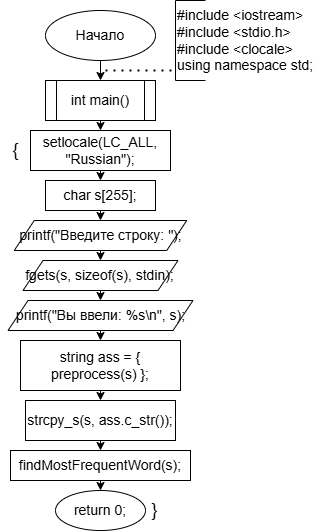

The diagram above was exported from draw.io. Its source (the exported page's mxGraphModel, read from the mxfile embedded in the PNG):
<mxGraphModel dx="1177" dy="522" grid="1" gridSize="10" guides="1" tooltips="1" connect="1" arrows="1" fold="1" page="1" pageScale="1" pageWidth="827" pageHeight="1169" math="0" shadow="0">
  <root>
    <mxCell id="0" />
    <mxCell id="1" parent="0" />
    <mxCell id="AQ7dTM7Zb6upnZgPfTD9-3" style="edgeStyle=orthogonalEdgeStyle;rounded=0;orthogonalLoop=1;jettySize=auto;html=1;exitX=0.5;exitY=1;exitDx=0;exitDy=0;entryX=0.5;entryY=0;entryDx=0;entryDy=0;" edge="1" parent="1" source="AQ7dTM7Zb6upnZgPfTD9-1" target="AQ7dTM7Zb6upnZgPfTD9-2">
      <mxGeometry relative="1" as="geometry" />
    </mxCell>
    <mxCell id="AQ7dTM7Zb6upnZgPfTD9-1" value="&lt;font style=&quot;font-size: 14px;&quot;&gt;Начало&lt;/font&gt;" style="ellipse;whiteSpace=wrap;html=1;" vertex="1" parent="1">
      <mxGeometry x="320" y="20" width="110" height="50" as="geometry" />
    </mxCell>
    <mxCell id="AQ7dTM7Zb6upnZgPfTD9-11" style="edgeStyle=orthogonalEdgeStyle;rounded=0;orthogonalLoop=1;jettySize=auto;html=1;exitX=0.5;exitY=1;exitDx=0;exitDy=0;entryX=0.5;entryY=0;entryDx=0;entryDy=0;" edge="1" parent="1" source="AQ7dTM7Zb6upnZgPfTD9-2" target="AQ7dTM7Zb6upnZgPfTD9-10">
      <mxGeometry relative="1" as="geometry" />
    </mxCell>
    <mxCell id="AQ7dTM7Zb6upnZgPfTD9-2" value="&lt;font style=&quot;font-size: 14px;&quot;&gt;int main()&lt;/font&gt;" style="shape=process;whiteSpace=wrap;html=1;backgroundOutline=1;" vertex="1" parent="1">
      <mxGeometry x="320" y="90" width="110" height="40" as="geometry" />
    </mxCell>
    <mxCell id="AQ7dTM7Zb6upnZgPfTD9-4" value="&lt;div&gt;&lt;font style=&quot;font-size: 14px;&quot;&gt;#include &amp;lt;iostream&amp;gt;&lt;/font&gt;&lt;/div&gt;&lt;div&gt;&lt;font style=&quot;font-size: 14px;&quot;&gt;#include &amp;lt;stdio.h&amp;gt;&lt;/font&gt;&lt;/div&gt;&lt;div&gt;&lt;font style=&quot;font-size: 14px;&quot;&gt;#include &amp;lt;clocale&amp;gt;&lt;/font&gt;&lt;/div&gt;&lt;div&gt;&lt;font style=&quot;font-size: 14px;&quot;&gt;using namespace std;&lt;/font&gt;&lt;/div&gt;" style="text;html=1;align=left;verticalAlign=middle;resizable=0;points=[];autosize=1;strokeColor=none;fillColor=none;" vertex="1" parent="1">
      <mxGeometry x="450" y="10" width="160" height="80" as="geometry" />
    </mxCell>
    <mxCell id="AQ7dTM7Zb6upnZgPfTD9-5" value="" style="endArrow=none;html=1;rounded=0;" edge="1" parent="1">
      <mxGeometry width="50" height="50" relative="1" as="geometry">
        <mxPoint x="450" y="90" as="sourcePoint" />
        <mxPoint x="450" y="10" as="targetPoint" />
      </mxGeometry>
    </mxCell>
    <mxCell id="AQ7dTM7Zb6upnZgPfTD9-7" value="" style="endArrow=none;html=1;rounded=0;" edge="1" parent="1">
      <mxGeometry width="50" height="50" relative="1" as="geometry">
        <mxPoint x="450" y="90" as="sourcePoint" />
        <mxPoint x="480" y="90" as="targetPoint" />
      </mxGeometry>
    </mxCell>
    <mxCell id="AQ7dTM7Zb6upnZgPfTD9-8" value="" style="endArrow=none;html=1;rounded=0;" edge="1" parent="1">
      <mxGeometry width="50" height="50" relative="1" as="geometry">
        <mxPoint x="450" y="10" as="sourcePoint" />
        <mxPoint x="480" y="10" as="targetPoint" />
      </mxGeometry>
    </mxCell>
    <mxCell id="AQ7dTM7Zb6upnZgPfTD9-9" value="" style="endArrow=none;dashed=1;html=1;dashPattern=1 3;strokeWidth=2;rounded=0;" edge="1" parent="1">
      <mxGeometry width="50" height="50" relative="1" as="geometry">
        <mxPoint x="380" y="80" as="sourcePoint" />
        <mxPoint x="450" y="80" as="targetPoint" />
      </mxGeometry>
    </mxCell>
    <mxCell id="AQ7dTM7Zb6upnZgPfTD9-14" style="edgeStyle=orthogonalEdgeStyle;rounded=0;orthogonalLoop=1;jettySize=auto;html=1;exitX=0.5;exitY=1;exitDx=0;exitDy=0;entryX=0.5;entryY=0;entryDx=0;entryDy=0;" edge="1" parent="1" source="AQ7dTM7Zb6upnZgPfTD9-10" target="AQ7dTM7Zb6upnZgPfTD9-13">
      <mxGeometry relative="1" as="geometry" />
    </mxCell>
    <mxCell id="AQ7dTM7Zb6upnZgPfTD9-10" value="&lt;font style=&quot;font-size: 14px;&quot;&gt;setlocale(LC_ALL, &quot;Russian&quot;);&lt;/font&gt;" style="whiteSpace=wrap;html=1;" vertex="1" parent="1">
      <mxGeometry x="305" y="140" width="140" height="40" as="geometry" />
    </mxCell>
    <mxCell id="AQ7dTM7Zb6upnZgPfTD9-12" value="&lt;font style=&quot;font-size: 18px;&quot;&gt;{&lt;/font&gt;" style="text;html=1;align=center;verticalAlign=middle;resizable=0;points=[];autosize=1;strokeColor=none;fillColor=none;" vertex="1" parent="1">
      <mxGeometry x="275" y="140" width="30" height="40" as="geometry" />
    </mxCell>
    <mxCell id="AQ7dTM7Zb6upnZgPfTD9-16" style="edgeStyle=orthogonalEdgeStyle;rounded=0;orthogonalLoop=1;jettySize=auto;html=1;exitX=0.5;exitY=1;exitDx=0;exitDy=0;entryX=0.5;entryY=0;entryDx=0;entryDy=0;" edge="1" parent="1" source="AQ7dTM7Zb6upnZgPfTD9-13" target="AQ7dTM7Zb6upnZgPfTD9-15">
      <mxGeometry relative="1" as="geometry" />
    </mxCell>
    <mxCell id="AQ7dTM7Zb6upnZgPfTD9-13" value="&lt;font style=&quot;font-size: 14px;&quot;&gt;char s[255];&lt;/font&gt;" style="whiteSpace=wrap;html=1;" vertex="1" parent="1">
      <mxGeometry x="320" y="190" width="110" height="30" as="geometry" />
    </mxCell>
    <mxCell id="AQ7dTM7Zb6upnZgPfTD9-18" style="edgeStyle=orthogonalEdgeStyle;rounded=0;orthogonalLoop=1;jettySize=auto;html=1;exitX=0.5;exitY=1;exitDx=0;exitDy=0;entryX=0.5;entryY=0;entryDx=0;entryDy=0;" edge="1" parent="1" source="AQ7dTM7Zb6upnZgPfTD9-15" target="AQ7dTM7Zb6upnZgPfTD9-17">
      <mxGeometry relative="1" as="geometry" />
    </mxCell>
    <mxCell id="AQ7dTM7Zb6upnZgPfTD9-15" value="&lt;font style=&quot;font-size: 14px;&quot;&gt;printf(&quot;Введите строку: &quot;);&lt;/font&gt;" style="shape=parallelogram;perimeter=parallelogramPerimeter;whiteSpace=wrap;html=1;fixedSize=1;" vertex="1" parent="1">
      <mxGeometry x="288.75" y="230" width="172.5" height="30" as="geometry" />
    </mxCell>
    <mxCell id="AQ7dTM7Zb6upnZgPfTD9-20" style="edgeStyle=orthogonalEdgeStyle;rounded=0;orthogonalLoop=1;jettySize=auto;html=1;exitX=0.5;exitY=1;exitDx=0;exitDy=0;entryX=0.5;entryY=0;entryDx=0;entryDy=0;" edge="1" parent="1" source="AQ7dTM7Zb6upnZgPfTD9-17" target="AQ7dTM7Zb6upnZgPfTD9-19">
      <mxGeometry relative="1" as="geometry" />
    </mxCell>
    <mxCell id="AQ7dTM7Zb6upnZgPfTD9-17" value="&lt;font style=&quot;font-size: 14px;&quot;&gt;fgets(s, sizeof(s), stdin);&lt;/font&gt;" style="shape=parallelogram;perimeter=parallelogramPerimeter;whiteSpace=wrap;html=1;fixedSize=1;" vertex="1" parent="1">
      <mxGeometry x="297.5" y="270" width="155" height="30" as="geometry" />
    </mxCell>
    <mxCell id="AQ7dTM7Zb6upnZgPfTD9-22" style="edgeStyle=orthogonalEdgeStyle;rounded=0;orthogonalLoop=1;jettySize=auto;html=1;exitX=0.5;exitY=1;exitDx=0;exitDy=0;entryX=0.5;entryY=0;entryDx=0;entryDy=0;" edge="1" parent="1" source="AQ7dTM7Zb6upnZgPfTD9-19" target="AQ7dTM7Zb6upnZgPfTD9-21">
      <mxGeometry relative="1" as="geometry" />
    </mxCell>
    <mxCell id="AQ7dTM7Zb6upnZgPfTD9-19" value="&lt;font style=&quot;font-size: 14px;&quot;&gt;printf(&quot;Вы ввели: %s\n&quot;, s);&lt;/font&gt;" style="shape=parallelogram;perimeter=parallelogramPerimeter;whiteSpace=wrap;html=1;fixedSize=1;" vertex="1" parent="1">
      <mxGeometry x="282.5" y="310" width="185" height="30" as="geometry" />
    </mxCell>
    <mxCell id="AQ7dTM7Zb6upnZgPfTD9-24" style="edgeStyle=orthogonalEdgeStyle;rounded=0;orthogonalLoop=1;jettySize=auto;html=1;exitX=0.5;exitY=1;exitDx=0;exitDy=0;entryX=0.5;entryY=0;entryDx=0;entryDy=0;" edge="1" parent="1" source="AQ7dTM7Zb6upnZgPfTD9-21" target="AQ7dTM7Zb6upnZgPfTD9-23">
      <mxGeometry relative="1" as="geometry" />
    </mxCell>
    <mxCell id="AQ7dTM7Zb6upnZgPfTD9-21" value="&lt;font style=&quot;font-size: 14px;&quot;&gt;string ass = { preprocess(s) };&lt;/font&gt;" style="whiteSpace=wrap;html=1;" vertex="1" parent="1">
      <mxGeometry x="295" y="350" width="160" height="50" as="geometry" />
    </mxCell>
    <mxCell id="AQ7dTM7Zb6upnZgPfTD9-26" style="edgeStyle=orthogonalEdgeStyle;rounded=0;orthogonalLoop=1;jettySize=auto;html=1;exitX=0.5;exitY=1;exitDx=0;exitDy=0;entryX=0.5;entryY=0;entryDx=0;entryDy=0;" edge="1" parent="1" source="AQ7dTM7Zb6upnZgPfTD9-23" target="AQ7dTM7Zb6upnZgPfTD9-25">
      <mxGeometry relative="1" as="geometry" />
    </mxCell>
    <mxCell id="AQ7dTM7Zb6upnZgPfTD9-23" value="&lt;font style=&quot;font-size: 14px;&quot;&gt;strcpy_s(s, ass.c_str());&lt;/font&gt;" style="whiteSpace=wrap;html=1;" vertex="1" parent="1">
      <mxGeometry x="300" y="410" width="150" height="40" as="geometry" />
    </mxCell>
    <mxCell id="AQ7dTM7Zb6upnZgPfTD9-28" style="edgeStyle=orthogonalEdgeStyle;rounded=0;orthogonalLoop=1;jettySize=auto;html=1;exitX=0.5;exitY=1;exitDx=0;exitDy=0;entryX=0.5;entryY=0;entryDx=0;entryDy=0;" edge="1" parent="1" source="AQ7dTM7Zb6upnZgPfTD9-25" target="AQ7dTM7Zb6upnZgPfTD9-27">
      <mxGeometry relative="1" as="geometry" />
    </mxCell>
    <mxCell id="AQ7dTM7Zb6upnZgPfTD9-25" value="&lt;font style=&quot;font-size: 14px;&quot;&gt;findMostFrequentWord(s);&lt;/font&gt;" style="whiteSpace=wrap;html=1;" vertex="1" parent="1">
      <mxGeometry x="285" y="460" width="180" height="30" as="geometry" />
    </mxCell>
    <mxCell id="AQ7dTM7Zb6upnZgPfTD9-27" value="&lt;font style=&quot;font-size: 14px;&quot;&gt;return 0;&lt;/font&gt;" style="ellipse;whiteSpace=wrap;html=1;" vertex="1" parent="1">
      <mxGeometry x="330" y="500" width="90" height="40" as="geometry" />
    </mxCell>
    <mxCell id="AQ7dTM7Zb6upnZgPfTD9-29" value="&lt;font style=&quot;font-size: 18px;&quot;&gt;}&lt;/font&gt;" style="text;html=1;align=center;verticalAlign=middle;resizable=0;points=[];autosize=1;strokeColor=none;fillColor=none;" vertex="1" parent="1">
      <mxGeometry x="414" y="500" width="30" height="40" as="geometry" />
    </mxCell>
  </root>
</mxGraphModel>